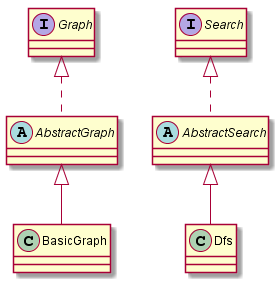

The diagram above was rendered by PlantUML. Its source (embedded in the PNG):
@startuml package_class_diagram
interface Graph
interface Search
abstract class AbstractGraph
abstract class AbstractSearch
class BasicGraph
class Dfs

Graph  <|.. AbstractGraph
AbstractGraph <|-- BasicGraph
Search <|.. AbstractSearch
AbstractSearch  <|-- Dfs

@enduml